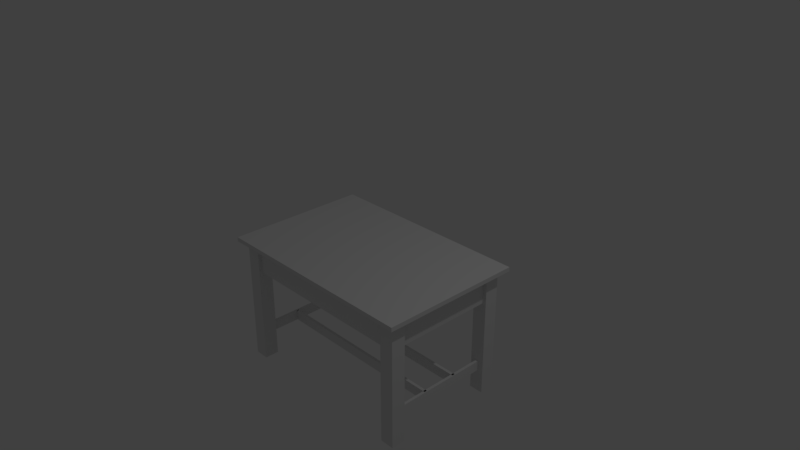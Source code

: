 # Source: corner-table.blend  (saved by Blender 2.79.0; exported with 4.5.12 LTS)
import bpy
from mathutils import Matrix  # noqa: F401  (used for matrix-valued properties, if any)

bpy.ops.wm.read_factory_settings(use_empty=True)
scene = bpy.context.scene
scene.name = 'Scene'

# ---- collections
col_collection_1 = bpy.data.collections.new('Collection 1'); scene.collection.children.link(col_collection_1)

# ---- materials (node trees are filled in below, after node groups)
mat_deskmaterial = bpy.data.materials.new('DeskMaterial')
mat_deskmaterial.alpha_threshold = 0.0
mat_deskmaterial.use_transparent_shadow = False
mat_deskmaterial.roughness = 0.5
mat_deskmaterial.line_color = (0.0, 0.0, 0.0, 1.0)
mat_deskboard = bpy.data.materials.new('DeskBoard')
mat_deskboard.alpha_threshold = 0.0
mat_deskboard.use_transparent_shadow = False
mat_deskboard.roughness = 0.5

# ---- material node trees

# ---- world
world_world = bpy.data.worlds.new('World'); scene.world = world_world
world_world.color = (0.05088, 0.05088, 0.05088)
world_world.use_sun_shadow = False
world_world.sun_shadow_jitter_overblur = 0.0
world_world.cycles.sampling_method = 'MANUAL'

# ---- cameras
cam_camera = bpy.data.cameras.new('Camera')
cam_camera.clip_end = 100.0
cam_camera.lens = 35.0
cam_camera.sensor_width = 32.0
cam_camera.sensor_height = 18.0
cam_camera.ortho_scale = 7.314
cam_camera.dof.focus_distance = 0.0
cam_camera.dof.aperture_fstop = 128.0

# ---- lights
light_lamp = bpy.data.lights.new('Lamp', 'POINT')
light_lamp.transmission_factor = 0.0
light_lamp.cutoff_distance = 30.0
light_lamp.energy = 100.0
light_lamp.shadow_buffer_clip_start = 1.001
light_lamp.shadow_soft_size = 0.1
light_lamp.shadow_maximum_resolution = 0.006
light_lamp.use_absolute_resolution = True

# ---- meshes
me_cube_002 = bpy.data.meshes.new('Cube.002')
me_cube_002.from_pydata([(1.0, 1.0, -1.0), (1.0, -1.0, -1.0), (-1.0, -1.0, -1.0), (-1.0, 1.0, -1.0), (1.0, 1.0, 1.0), (1.0, -1.0, 1.0), (-1.0, -1.0, 1.0), (-1.0, 1.0, 1.0), (-0.9579, 0.269, -6.175), (0.968, 0.269, -6.175), (-0.9579, 0.269, -5.475), (0.968, 0.269, -5.475), (-0.9579, 0.3158, -6.175), (0.968, 0.3158, -6.175), (-0.9579, 0.3158, -5.475), (0.968, 0.3158, -5.475), (-0.9579, -0.3158, -6.175), (0.968, -0.3158, -6.175), (-0.9579, -0.3158, -5.475), (0.968, -0.3158, -5.475), (-0.9579, -0.269, -6.175), (0.968, -0.269, -6.175), (-0.9579, -0.269, -5.475), (0.968, -0.269, -5.475), (0.9481, 0.9357, -6.175), (0.9481, -0.8187, -6.175), (0.9481, 0.9357, -5.475), (0.9481, -0.8187, -5.475), (0.9778, 0.9357, -6.175), (0.9778, -0.8187, -6.175), (0.9778, 0.9357, -5.475), (0.9778, -0.8187, -5.475), (-0.9778, 0.9357, -6.175), (-0.9778, -0.8187, -6.175), (-0.9778, 0.9357, -5.475), (-0.9778, -0.8187, -5.475), (-0.9481, 0.9357, -6.175), (-0.9481, -0.8187, -6.175), (-0.9481, 0.9357, -5.475), (-0.9481, -0.8187, -5.475), (0.8889, -1.053, -7.774), (0.8889, -1.053, 1.226), (0.8889, -0.8187, -7.774), (0.8889, -0.8187, 1.226), (1.037, -1.053, -7.774), (1.037, -1.053, 1.226), (1.037, -0.8187, -7.774), (1.037, -0.8187, 1.226), (-1.038, -1.053, -7.774), (-1.038, -1.053, 1.226), (-1.038, -0.8187, -7.774), (-1.038, -0.8187, 1.226), (-0.8896, -1.053, -7.774), (-0.8896, -1.053, 1.226), (-0.8896, -0.8187, -7.774), (-0.8896, -0.8187, 1.226), (-1.038, 0.8187, -7.774), (-1.038, 0.8187, 1.226), (-1.038, 1.053, -7.774), (-1.038, 1.053, 1.226), (-0.8896, 0.8187, -7.774), (-0.8896, 0.8187, 1.226), (-0.8896, 1.053, -7.774), (-0.8896, 1.053, 1.226), (0.8889, 0.8187, -7.774), (0.8889, 0.8187, 1.226), (0.8889, 1.053, -7.774), (0.8889, 1.053, 1.226), (1.037, 0.8187, -7.774), (1.037, 0.8187, 1.226), (1.037, 1.053, -7.774), (1.037, 1.053, 1.226)], [], [(0, 1, 2, 3), (4, 7, 6, 5), (0, 4, 5, 1), (1, 5, 6, 2), (2, 6, 7, 3), (4, 0, 3, 7), (8, 9, 11, 10), (10, 11, 15, 14), (14, 15, 13, 12), (12, 13, 9, 8), (10, 14, 12, 8), (15, 11, 9, 13), (16, 17, 19, 18), (18, 19, 23, 22), (22, 23, 21, 20), (20, 21, 17, 16), (18, 22, 20, 16), (23, 19, 17, 21), (24, 25, 27, 26), (26, 27, 31, 30), (30, 31, 29, 28), (28, 29, 25, 24), (26, 30, 28, 24), (31, 27, 25, 29), (32, 33, 35, 34), (34, 35, 39, 38), (38, 39, 37, 36), (36, 37, 33, 32), (34, 38, 36, 32), (39, 35, 33, 37), (40, 41, 43, 42), (42, 43, 47, 46), (46, 47, 45, 44), (44, 45, 41, 40), (42, 46, 44, 40), (47, 43, 41, 45), (48, 49, 51, 50), (50, 51, 55, 54), (54, 55, 53, 52), (52, 53, 49, 48), (50, 54, 52, 48), (55, 51, 49, 53), (56, 57, 59, 58), (58, 59, 63, 62), (62, 63, 61, 60), (60, 61, 57, 56), (58, 62, 60, 56), (63, 59, 57, 61), (64, 65, 67, 66), (66, 67, 71, 70), (70, 71, 69, 68), (68, 69, 65, 64), (66, 70, 68, 64), (71, 67, 65, 69)])
_uv = me_cube_002.uv_layers.new(name='UVMap')
_uv.uv.foreach_set('vector', [0.4417, 0.2222, 0.4417, 0.4444, 0.2208, 0.4444, 0.2208, 0.2222, 0.2208, 0.4444, 0.2208, 0.6667, 3.291e-08, 0.6667, 0.0, 0.4444, 0.2208, 0.0, 0.2208, 0.2222, 0.0, 0.2222, 1.316e-08, 5.298e-08, 0.2208, 0.4444, 2.633e-08, 0.4444, 0.0, 0.2222, 0.2208, 0.2222, 0.4417, 0.2222, 0.2208, 0.2222, 0.2208, 6.623e-08, 0.4417, 0.0, 0.6625, 0.2222, 0.4417, 0.2222, 0.4417, 2.649e-08, 0.6625, 0.0, 0.519, 0.4362, 0.519, 0.2222, 0.5963, 0.2222, 0.5963, 0.4362, 0.6066, 0.2222, 0.6066, 0.4362, 0.6014, 0.4362, 0.6014, 0.2222, 0.4417, 0.4362, 0.4417, 0.2222, 0.519, 0.2222, 0.519, 0.4362, 0.6118, 0.2222, 0.6118, 0.4362, 0.6066, 0.4362, 0.6066, 0.2222, 0.3918, 0.4964, 0.3969, 0.4964, 0.3969, 0.5742, 0.3918, 0.5742, 0.3858, 0.5742, 0.3806, 0.5742, 0.3806, 0.4964, 0.3858, 0.4964, 0.2208, 0.6584, 0.2208, 0.4444, 0.2981, 0.4444, 0.2981, 0.6584, 0.6169, 0.2222, 0.6169, 0.4362, 0.6118, 0.4362, 0.6118, 0.2222, 0.519, 0.4362, 0.519, 0.6502, 0.4417, 0.6502, 0.4417, 0.4362, 0.6014, 0.2222, 0.6014, 0.4362, 0.5963, 0.4362, 0.5963, 0.2222, 0.3754, 0.4964, 0.3806, 0.4964, 0.3806, 0.5742, 0.3754, 0.5742, 0.3909, 0.5742, 0.3858, 0.5742, 0.3858, 0.4964, 0.3909, 0.4964, 0.3754, 0.6394, 0.3754, 0.8343, 0.2981, 0.8343, 0.2981, 0.6394, 0.6202, 0.6121, 0.6202, 0.4172, 0.6235, 0.4172, 0.6235, 0.6121, 0.519, 0.8261, 0.519, 0.6311, 0.5963, 0.6311, 0.5963, 0.8261, 0.6202, 0.2222, 0.6202, 0.4172, 0.6169, 0.4172, 0.6169, 0.2222, 0.4068, 0.4964, 0.41, 0.4964, 0.41, 0.5742, 0.4068, 0.5742, 0.4002, 0.4964, 0.4035, 0.4964, 0.4035, 0.5742, 0.4002, 0.5742, 0.5963, 0.4362, 0.5963, 0.6311, 0.519, 0.6311, 0.519, 0.4362, 0.6202, 0.4172, 0.6202, 0.2222, 0.6235, 0.2222, 0.6235, 0.4172, 0.2981, 0.6394, 0.2981, 0.4444, 0.3754, 0.4444, 0.3754, 0.6394, 0.6202, 0.4172, 0.6202, 0.6121, 0.6169, 0.6121, 0.6169, 0.4172, 0.4035, 0.4964, 0.4068, 0.4964, 0.4068, 0.5742, 0.4035, 0.5742, 0.3969, 0.4964, 0.4002, 0.4964, 0.4002, 0.5742, 0.3969, 0.5742, 0.8175, 1.0, 0.8175, 0.0, 0.8433, 0.0, 0.8433, 1.0, 0.9509, 1.0, 0.9509, 1.325e-08, 0.9673, 0.0, 0.9673, 1.0, 0.6883, 0.0, 0.6883, 1.0, 0.6625, 1.0, 0.6625, 0.0, 0.9019, 1.0, 0.9019, 0.0, 0.9182, 0.0, 0.9182, 1.0, 0.4245, 0.4704, 0.4409, 0.4704, 0.4409, 0.4964, 0.4245, 0.4964, 0.4081, 0.4964, 0.3918, 0.4964, 0.3918, 0.4704, 0.4081, 0.4704, 0.7916, 1.0, 0.7916, 0.0, 0.8175, 0.0, 0.8175, 1.0, 0.9673, 1.0, 0.9673, 0.0, 0.9836, 0.0, 0.9836, 1.0, 0.8433, 1.0, 0.8433, 0.0, 0.8691, 0.0, 0.8691, 1.0, 1.0, 0.0, 1.0, 1.0, 0.9836, 1.0, 0.9836, 0.0, 0.3918, 0.4444, 0.4081, 0.4444, 0.4081, 0.4704, 0.3918, 0.4704, 0.4245, 0.4704, 0.4081, 0.4704, 0.4081, 0.4444, 0.4245, 0.4444, 0.7658, 1.0, 0.7658, 0.0, 0.7916, 1.325e-08, 0.7916, 1.0, 0.9346, 1.0, 0.9346, 0.0, 0.9509, 0.0, 0.9509, 1.0, 0.74, 0.0, 0.74, 1.0, 0.7142, 1.0, 0.7142, 0.0, 0.8691, 1.0, 0.8691, 0.0, 0.8855, 0.0, 0.8855, 1.0, 0.4245, 0.4444, 0.4409, 0.4444, 0.4409, 0.4704, 0.4245, 0.4704, 0.3918, 0.4964, 0.3754, 0.4964, 0.3754, 0.4704, 0.3918, 0.4704, 0.74, 1.0, 0.74, 0.0, 0.7658, 0.0, 0.7658, 1.0, 0.9182, 1.0, 0.9182, 0.0, 0.9346, 0.0, 0.9346, 1.0, 0.7142, 0.0, 0.7142, 1.0, 0.6883, 1.0, 0.6883, 0.0, 0.8855, 1.0, 0.8855, 0.0, 0.9019, 0.0, 0.9019, 1.0, 0.3918, 0.4704, 0.3754, 0.4704, 0.3754, 0.4444, 0.3918, 0.4444, 0.4081, 0.4704, 0.4245, 0.4704, 0.4245, 0.4964, 0.4081, 0.4964])
me_cube_002.materials.append(mat_deskmaterial)
me_cube_002.use_remesh_preserve_volume = False
me_cube_002.use_remesh_preserve_attributes = False
me_cube_002.use_mirror_vertex_groups = False
me_cube_002.update()
me_cube = bpy.data.meshes.new('Cube')
me_cube.from_pydata([(1.0, 1.0, -1.0), (1.0, -1.0, -1.0), (-1.0, -1.0, -1.0), (-1.0, 1.0, -1.0), (0.8149, 0.9124, 1.0), (0.8149, -0.4327, 1.0), (-0.8149, -0.4327, 1.0), (-0.8149, 0.9124, 1.0), (1.0, 1.0, 1.0), (1.0, -1.0, 1.0), (-1.0, 1.0, 1.0), (-1.0, -1.0, 1.0)], [], [(0, 1, 2, 3), (4, 7, 6, 5), (0, 8, 9, 1), (1, 9, 11, 2), (2, 11, 10, 3), (8, 0, 3, 10), (4, 5, 9, 8), (7, 4, 8, 10), (5, 6, 11, 9), (6, 7, 10, 11)])
me_cube.polygons.foreach_set('material_index', [0, 1, 0, 0, 0, 0, 0, 0, 0, 0])
_uv = me_cube.uv_layers.new(name='UVMap')
_uv.uv.foreach_set('vector', [0.6667, 0.3333, 1.0, 0.3333, 1.0, 0.6667, 0.6667, 0.6667, 1.0, 0.0, 1.0, 1.0, 4.431e-07, 1.0, 0.0, 4.754e-07, 0.3333, 0.3333, 8.941e-08, 0.3333, 0.0, 0.0, 0.3333, 1.987e-08, 0.3333, 0.3333, 0.3333, 1.291e-07, 0.6667, 0.0, 0.6667, 0.3333, 0.3333, 1.0, 3.974e-08, 1.0, 0.0, 0.6667, 0.3333, 0.6667, 0.0, 0.3333, 0.3333, 0.3333, 0.3333, 0.6667, 2.98e-08, 0.6667, 0.9854, 0.03085, 0.7612, 0.03085, 0.6667, 7.947e-08, 1.0, 0.0, 0.9854, 0.3025, 0.9854, 0.03085, 1.0, 0.0, 1.0, 0.3333, 0.7612, 0.03085, 0.7612, 0.3025, 0.6667, 0.3333, 0.6667, 7.947e-08, 0.7612, 0.3025, 0.9854, 0.3025, 1.0, 0.3333, 0.6667, 0.3333])
me_cube.materials.append(mat_deskmaterial)
me_cube.materials.append(mat_deskboard)
me_cube.use_remesh_preserve_volume = False
me_cube.use_remesh_preserve_attributes = False
me_cube.use_mirror_vertex_groups = False
me_cube.update()

# ---- objects
ob_cube_001 = bpy.data.objects.new('Cube.001', me_cube_002)
ob_cube = bpy.data.objects.new('Cube', me_cube)
ob_lamp = bpy.data.objects.new('Lamp', light_lamp)
ob_camera = bpy.data.objects.new('Camera', cam_camera)

# ---- transforms, parenting, visibility, modifiers, constraints
ob_cube_001.location = (0.0, 0.0, -0.235)
ob_cube_001.scale = (1.35, 0.855, 0.2)
ob_cube_001.lock_rotations_4d = False
ob_cube_001.empty_display_type = 'ARROWS'
ob_cube_001.lineart.crease_threshold = 0.0
ob_cube.location = (0.0, 0.0, 0.0)
ob_cube.scale = (1.5, 1.0, 0.03)
ob_cube.lock_rotations_4d = False
ob_cube.empty_display_type = 'ARROWS'
ob_cube.lineart.crease_threshold = 0.0
ob_lamp.location = (4.076, 1.005, 5.904)
ob_lamp.rotation_euler = (0.6503, 0.05522, 1.866)
ob_lamp.lock_rotations_4d = False
ob_lamp.empty_display_type = 'ARROWS'
ob_lamp.color = (0.0, 0.0, 0.0, 0.0)
ob_lamp.lineart.crease_threshold = 0.0
ob_camera.location = (7.481, -6.508, 5.344)
ob_camera.rotation_euler = (1.109, 0.0, 0.8149)
ob_camera.lock_rotations_4d = False
ob_camera.empty_display_type = 'ARROWS'
ob_camera.color = (0.0, 0.0, 0.0, 0.0)
ob_camera.display_type = 'WIRE'
ob_camera.lineart.crease_threshold = 0.0

# ---- collection membership
col_collection_1.objects.link(ob_cube_001)
col_collection_1.objects.link(ob_cube)
col_collection_1.objects.link(ob_lamp)
col_collection_1.objects.link(ob_camera)

# ---- scene / render settings (as saved in the file)
scene.camera = ob_camera
scene.frame_start = 1; scene.frame_end = 250; scene.frame_set(1)
scene.render.engine = 'BLENDER_EEVEE_NEXT'
scene.render.resolution_percentage = 50
scene.render.dither_intensity = 0.0
scene.cycles.use_denoising = False
scene.cycles.samples = 128
scene.cycles.sampling_pattern = 'TABULATED_SOBOL'
scene.cycles.use_adaptive_sampling = False
scene.cycles.use_light_tree = False
scene.cycles.blur_glossy = 0.0
scene.cycles.sample_clamp_indirect = 0.0
scene.view_settings.view_transform = 'Standard'
bpy.context.view_layer.update()
